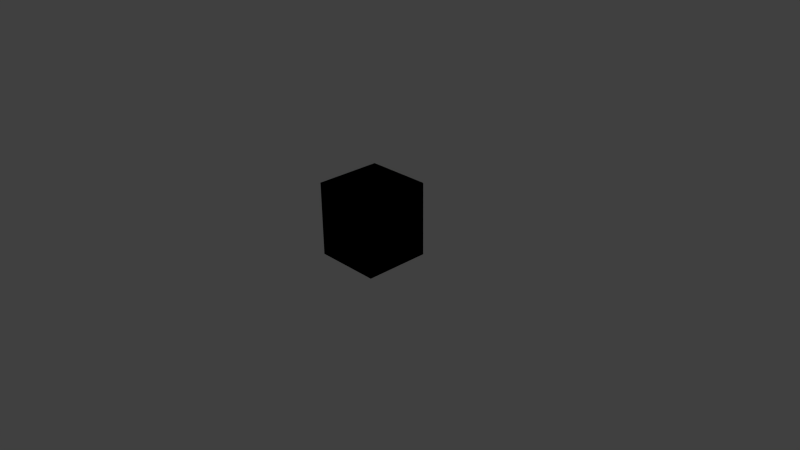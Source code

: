 # Source: exit.blend  (saved by Blender 2.72.0; exported with 4.5.12 LTS)
import bpy
from mathutils import Matrix  # noqa: F401  (used for matrix-valued properties, if any)

bpy.ops.wm.read_factory_settings(use_empty=True)
scene = bpy.context.scene
scene.name = 'Scene'

# ---- collections
col_collection_1 = bpy.data.collections.new('Collection 1'); scene.collection.children.link(col_collection_1)

# ---- materials (node trees are filled in below, after node groups)
mat_material = bpy.data.materials.new('Material')
mat_material.alpha_threshold = 0.0
mat_material.use_transparent_shadow = False
mat_material.roughness = 0.5
mat_material.line_color = (0.0, 0.0, 0.0, 1.0)

# ---- material node trees

# ---- world
world_world = bpy.data.worlds.new('World'); scene.world = world_world
world_world.color = (0.05088, 0.05088, 0.05088)
world_world.use_sun_shadow = False
world_world.sun_shadow_jitter_overblur = 0.0
world_world.cycles.sampling_method = 'MANUAL'
world_world.cycles.sample_map_resolution = 256

# ---- cameras
cam_camera = bpy.data.cameras.new('Camera')
cam_camera.clip_end = 100.0
cam_camera.lens = 35.0
cam_camera.sensor_width = 32.0
cam_camera.sensor_height = 18.0
cam_camera.ortho_scale = 7.314
cam_camera.dof.focus_distance = 0.0
cam_camera.dof.aperture_fstop = 128.0

# ---- lights
light_lamp = bpy.data.lights.new('Lamp', 'POINT')
light_lamp.transmission_factor = 0.0
light_lamp.cutoff_distance = 30.0
light_lamp.energy = 100.0
light_lamp.shadow_buffer_clip_start = 1.001
light_lamp.shadow_soft_size = 0.1
light_lamp.shadow_maximum_resolution = 0.006
light_lamp.use_absolute_resolution = True
light_lamp.cycles.use_multiple_importance_sampling = False

# ---- meshes
me_cube = bpy.data.meshes.new('Cube')
me_cube.from_pydata([(0.45, 0.45, 0.0), (0.45, -0.45, 0.0), (-0.45, -0.45, 0.0), (-0.45, 0.45, 0.0), (0.45, 0.45, 1.0), (0.45, -0.45, 1.0), (-0.45, -0.45, 1.0), (-0.45, 0.45, 1.0), (-0.45, 0.45, 1.0), (-0.45, -0.45, 1.0), (0.45, -0.45, 1.0), (0.45, 0.45, 1.0), (-0.45, 0.45, 0.0), (-0.45, -0.45, 0.0), (0.45, -0.45, 0.0), (0.45, 0.45, 0.0)], [], [(0, 1, 5, 4), (1, 2, 6, 5), (2, 3, 7, 6), (4, 7, 3, 0), (11, 15, 12, 8), (13, 9, 8, 12), (14, 10, 9, 13), (15, 11, 10, 14)])
_uv = me_cube.uv_layers.new(name='UVMap')
_uv.uv.foreach_set('vector', [1.0, 2.98e-08, 2.98e-08, 0.0, 0.0, 1.0, 1.0, 1.0, 1.0, 2.98e-08, 2.98e-08, 0.0, 0.0, 1.0, 1.0, 1.0, 1.0, 2.98e-08, 2.98e-08, 0.0, 0.0, 1.0, 1.0, 1.0, 0.0, 1.0, 1.0, 1.0, 1.0, 0.0, 0.0, 0.0, 0.0, 1.0, 0.0, 0.0, 1.0, 0.0, 1.0, 1.0, 1.0, 2.98e-08, 1.0, 1.0, 0.0, 1.0, 2.98e-08, 0.0, 1.0, 2.98e-08, 1.0, 1.0, 0.0, 1.0, 2.98e-08, 0.0, 1.0, 2.98e-08, 1.0, 1.0, 0.0, 1.0, 2.98e-08, 0.0])
me_cube.materials.append(mat_material)
me_cube.use_remesh_preserve_volume = False
me_cube.use_remesh_preserve_attributes = False
me_cube.use_mirror_vertex_groups = False
me_cube.update()

# ---- objects
ob_cube = bpy.data.objects.new('Cube', me_cube)
ob_lamp = bpy.data.objects.new('Lamp', light_lamp)
ob_camera = bpy.data.objects.new('Camera', cam_camera)

# ---- transforms, parenting, visibility, modifiers, constraints
ob_cube.location = (0.0, 0.0, 0.0)
ob_cube.lock_rotations_4d = False
ob_cube.empty_display_type = 'ARROWS'
ob_cube.lineart.crease_threshold = 0.0
ob_lamp.location = (4.076, 1.005, 5.904)
ob_lamp.rotation_euler = (0.6503, 0.05522, 1.866)
ob_lamp.lock_rotations_4d = False
ob_lamp.empty_display_type = 'ARROWS'
ob_lamp.color = (0.0, 0.0, 0.0, 0.0)
ob_lamp.lineart.crease_threshold = 0.0
ob_camera.location = (7.481, -6.508, 5.344)
ob_camera.rotation_euler = (1.109, 0.01082, 0.8149)
ob_camera.lock_rotations_4d = False
ob_camera.empty_display_type = 'ARROWS'
ob_camera.color = (0.0, 0.0, 0.0, 0.0)
ob_camera.display_type = 'WIRE'
ob_camera.lineart.crease_threshold = 0.0

# ---- collection membership
col_collection_1.objects.link(ob_cube)
col_collection_1.objects.link(ob_lamp)
col_collection_1.objects.link(ob_camera)

# ---- scene / render settings (as saved in the file)
scene.camera = ob_camera
scene.frame_start = 1; scene.frame_end = 250; scene.frame_set(1)
scene.render.engine = 'BLENDER_EEVEE_NEXT'
scene.render.resolution_percentage = 50
scene.render.dither_intensity = 0.0
scene.cycles.use_denoising = False
scene.cycles.samples = 10
scene.cycles.sampling_pattern = 'TABULATED_SOBOL'
scene.cycles.light_sampling_threshold = 0.0
scene.cycles.use_adaptive_sampling = False
scene.cycles.use_light_tree = False
scene.cycles.blur_glossy = 0.0
scene.cycles.pixel_filter_type = 'GAUSSIAN'
scene.cycles.sample_clamp_indirect = 0.0
scene.view_settings.view_transform = 'Standard'
bpy.context.view_layer.update()
